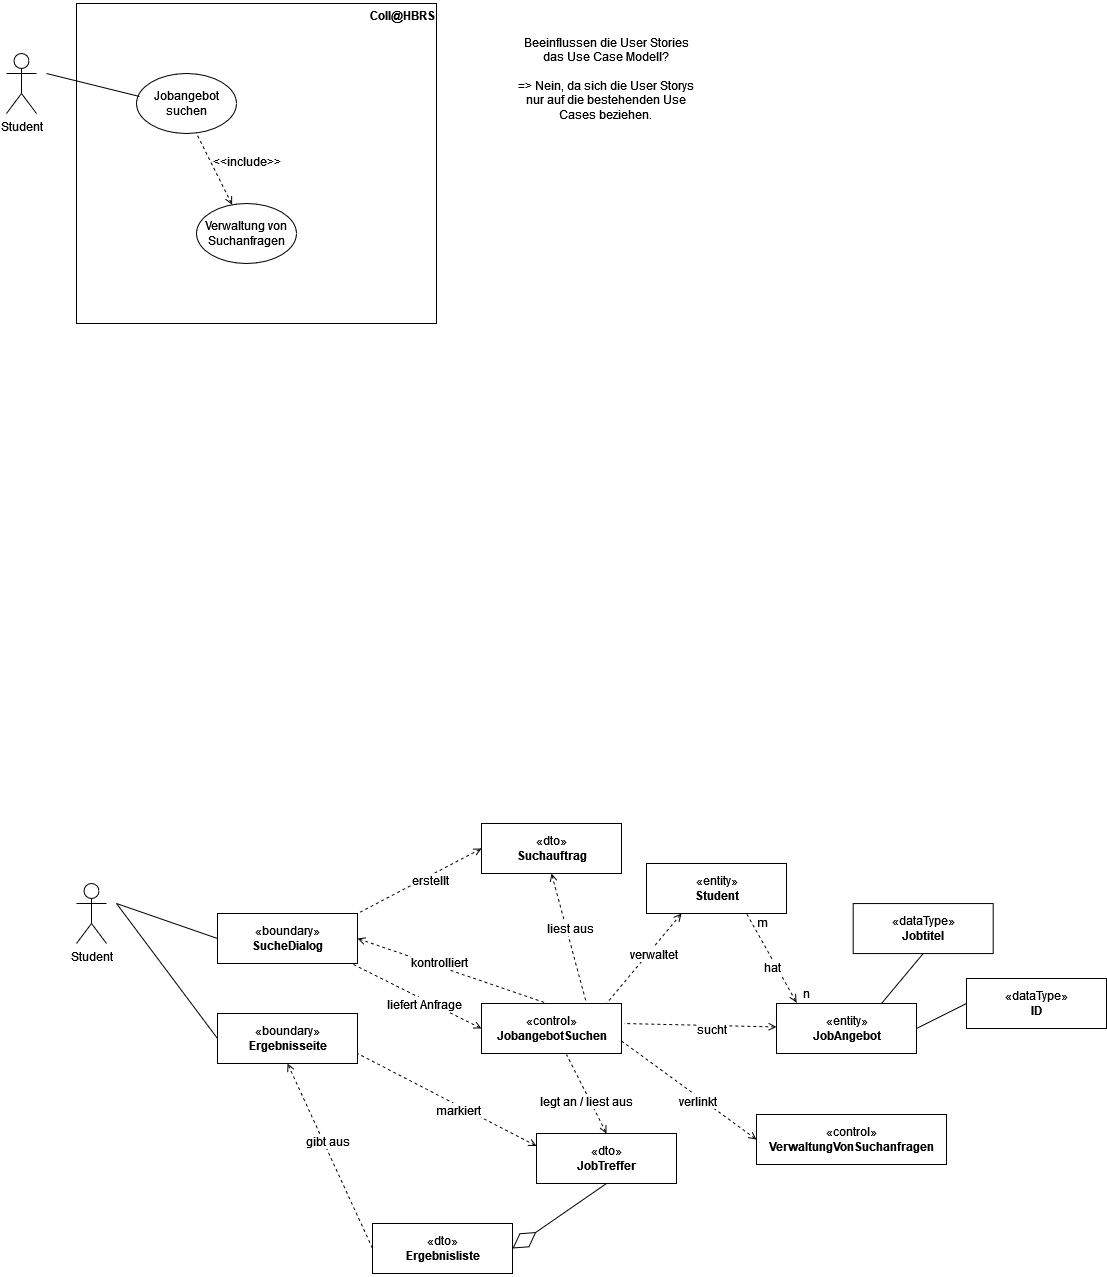

The diagram above was exported from draw.io. Its source (the exported page's mxGraphModel, read from the mxfile embedded in the PNG):
<mxGraphModel dx="1422" dy="752" grid="1" gridSize="10" guides="1" tooltips="1" connect="1" arrows="1" fold="1" page="1" pageScale="1" pageWidth="1169" pageHeight="827" math="0" shadow="0">
  <root>
    <mxCell id="0" />
    <mxCell id="1" parent="0" />
    <mxCell id="BHIqNETmvIfNeab9dW_b-1" value="" style="rounded=0;whiteSpace=wrap;html=1;fillColor=none;" vertex="1" parent="1">
      <mxGeometry x="110" y="80" width="360" height="320" as="geometry" />
    </mxCell>
    <mxCell id="BHIqNETmvIfNeab9dW_b-2" value="&lt;div&gt;Student&lt;/div&gt;&lt;div&gt;&lt;br&gt;&lt;/div&gt;" style="shape=umlActor;verticalLabelPosition=bottom;verticalAlign=top;html=1;outlineConnect=0;fillColor=none;" vertex="1" parent="1">
      <mxGeometry x="40" y="130" width="30" height="60" as="geometry" />
    </mxCell>
    <mxCell id="BHIqNETmvIfNeab9dW_b-3" value="Jobangebot suchen" style="ellipse;whiteSpace=wrap;html=1;fillColor=none;" vertex="1" parent="1">
      <mxGeometry x="170" y="150" width="100" height="60" as="geometry" />
    </mxCell>
    <mxCell id="BHIqNETmvIfNeab9dW_b-4" value="" style="endArrow=none;html=1;rounded=0;entryX=0.03;entryY=0.383;entryDx=0;entryDy=0;entryPerimeter=0;" edge="1" parent="1" target="BHIqNETmvIfNeab9dW_b-3">
      <mxGeometry width="50" height="50" relative="1" as="geometry">
        <mxPoint x="80" y="150" as="sourcePoint" />
        <mxPoint x="610" y="340" as="targetPoint" />
      </mxGeometry>
    </mxCell>
    <mxCell id="BHIqNETmvIfNeab9dW_b-5" value="Verwaltung von Suchanfragen" style="ellipse;whiteSpace=wrap;html=1;fillColor=none;" vertex="1" parent="1">
      <mxGeometry x="230" y="280" width="100" height="60" as="geometry" />
    </mxCell>
    <mxCell id="BHIqNETmvIfNeab9dW_b-6" value="" style="endArrow=none;html=1;rounded=0;dashed=1;endFill=0;startArrow=open;startFill=0;" edge="1" parent="1" source="BHIqNETmvIfNeab9dW_b-5">
      <mxGeometry width="50" height="50" relative="1" as="geometry">
        <mxPoint x="90" y="160" as="sourcePoint" />
        <mxPoint x="230" y="210" as="targetPoint" />
      </mxGeometry>
    </mxCell>
    <mxCell id="BHIqNETmvIfNeab9dW_b-7" value="&amp;lt;&amp;lt;include&amp;gt;&amp;gt;" style="text;html=1;strokeColor=none;fillColor=none;align=center;verticalAlign=middle;whiteSpace=wrap;rounded=0;" vertex="1" parent="1">
      <mxGeometry x="251" y="223" width="60" height="30" as="geometry" />
    </mxCell>
    <mxCell id="BHIqNETmvIfNeab9dW_b-8" value="&lt;b&gt;Coll@HBRS&lt;/b&gt;" style="text;html=1;strokeColor=none;fillColor=none;align=center;verticalAlign=middle;whiteSpace=wrap;rounded=0;" vertex="1" parent="1">
      <mxGeometry x="406" y="77" width="60" height="30" as="geometry" />
    </mxCell>
    <mxCell id="BHIqNETmvIfNeab9dW_b-10" value="&lt;div&gt;&lt;font style=&quot;font-size: 12px;&quot;&gt;&lt;span dir=&quot;ltr&quot; role=&quot;presentation&quot; style=&quot;left: 119.584px; top: 776.922px; font-family: sans-serif; transform: scaleX(1.01933);&quot;&gt;Beeinflussen die User Stories das Use Case Modell&lt;/span&gt;&lt;span dir=&quot;ltr&quot; role=&quot;presentation&quot; style=&quot;left: 558.499px; top: 776.922px; font-family: sans-serif;&quot;&gt;?&lt;/span&gt;&lt;/font&gt;&lt;/div&gt;&lt;div&gt;&lt;font style=&quot;font-size: 12px;&quot;&gt;&lt;span dir=&quot;ltr&quot; role=&quot;presentation&quot; style=&quot;left: 558.499px; top: 776.922px; font-family: sans-serif;&quot;&gt;&lt;br&gt;&lt;/span&gt;&lt;/font&gt;&lt;/div&gt;&lt;div&gt;&lt;font style=&quot;font-size: 12px;&quot;&gt;&lt;span dir=&quot;ltr&quot; role=&quot;presentation&quot; style=&quot;left: 558.499px; top: 776.922px; font-family: sans-serif;&quot;&gt;=&amp;gt; Nein, da sich die User Storys nur auf die bestehenden Use Cases beziehen.&lt;br&gt;&lt;/span&gt;&lt;/font&gt;&lt;/div&gt;" style="text;html=1;strokeColor=none;fillColor=none;align=center;verticalAlign=middle;whiteSpace=wrap;rounded=0;" vertex="1" parent="1">
      <mxGeometry x="550" y="100" width="180" height="110" as="geometry" />
    </mxCell>
    <mxCell id="BHIqNETmvIfNeab9dW_b-11" value="«control»&lt;br&gt;&lt;b&gt;JobangebotSuchen&lt;/b&gt;" style="html=1;fontSize=12;fillColor=none;" vertex="1" parent="1">
      <mxGeometry x="515" y="1080" width="140" height="50" as="geometry" />
    </mxCell>
    <mxCell id="BHIqNETmvIfNeab9dW_b-12" value="&lt;div&gt;«boundary»&lt;/div&gt;&lt;div&gt;&lt;b&gt;SucheDialog&lt;/b&gt;&lt;br&gt;&lt;/div&gt;" style="html=1;fontSize=12;fillColor=none;" vertex="1" parent="1">
      <mxGeometry x="251" y="990" width="140" height="50" as="geometry" />
    </mxCell>
    <mxCell id="BHIqNETmvIfNeab9dW_b-13" value="&lt;div&gt;Student&lt;/div&gt;&lt;div&gt;&lt;br&gt;&lt;/div&gt;" style="shape=umlActor;verticalLabelPosition=bottom;verticalAlign=top;html=1;fontSize=12;fillColor=none;" vertex="1" parent="1">
      <mxGeometry x="110" y="960" width="30" height="60" as="geometry" />
    </mxCell>
    <mxCell id="BHIqNETmvIfNeab9dW_b-14" value="" style="endArrow=none;html=1;rounded=0;fontSize=12;entryX=0;entryY=0.5;entryDx=0;entryDy=0;" edge="1" parent="1" target="BHIqNETmvIfNeab9dW_b-12">
      <mxGeometry width="50" height="50" relative="1" as="geometry">
        <mxPoint x="150" y="980" as="sourcePoint" />
        <mxPoint x="610" y="1180" as="targetPoint" />
      </mxGeometry>
    </mxCell>
    <mxCell id="BHIqNETmvIfNeab9dW_b-15" value="" style="endArrow=none;html=1;rounded=0;fontSize=12;entryX=0;entryY=0.5;entryDx=0;entryDy=0;exitX=1;exitY=0.5;exitDx=0;exitDy=0;startArrow=open;startFill=0;dashed=1;" edge="1" parent="1" source="BHIqNETmvIfNeab9dW_b-12">
      <mxGeometry width="50" height="50" relative="1" as="geometry">
        <mxPoint x="480" y="1045" as="sourcePoint" />
        <mxPoint x="581" y="1080" as="targetPoint" />
      </mxGeometry>
    </mxCell>
    <mxCell id="BHIqNETmvIfNeab9dW_b-16" value="kontrolliert" style="edgeLabel;html=1;align=center;verticalAlign=middle;resizable=0;points=[];fontSize=12;" vertex="1" connectable="0" parent="BHIqNETmvIfNeab9dW_b-15">
      <mxGeometry x="-0.1499" y="4" relative="1" as="geometry">
        <mxPoint as="offset" />
      </mxGeometry>
    </mxCell>
    <mxCell id="BHIqNETmvIfNeab9dW_b-17" value="" style="endArrow=none;html=1;rounded=0;fontSize=12;entryX=0;entryY=0.5;entryDx=0;entryDy=0;exitX=0;exitY=0.5;exitDx=0;exitDy=0;startArrow=open;startFill=0;dashed=1;" edge="1" parent="1" source="BHIqNETmvIfNeab9dW_b-11">
      <mxGeometry width="50" height="50" relative="1" as="geometry">
        <mxPoint x="195" y="975" as="sourcePoint" />
        <mxPoint x="385" y="1040" as="targetPoint" />
      </mxGeometry>
    </mxCell>
    <mxCell id="BHIqNETmvIfNeab9dW_b-18" value="liefert Anfrage" style="edgeLabel;html=1;align=center;verticalAlign=middle;resizable=0;points=[];fontSize=12;" vertex="1" connectable="0" parent="BHIqNETmvIfNeab9dW_b-17">
      <mxGeometry x="-0.1499" y="4" relative="1" as="geometry">
        <mxPoint as="offset" />
      </mxGeometry>
    </mxCell>
    <mxCell id="BHIqNETmvIfNeab9dW_b-19" value="&lt;div&gt;«dto»&lt;/div&gt;&lt;div&gt;&lt;b&gt;Suchauftrag&lt;/b&gt;&lt;br&gt;&lt;/div&gt;" style="html=1;fontSize=12;fillColor=none;" vertex="1" parent="1">
      <mxGeometry x="515" y="900" width="140" height="50" as="geometry" />
    </mxCell>
    <mxCell id="BHIqNETmvIfNeab9dW_b-20" value="" style="endArrow=none;html=1;rounded=0;fontSize=12;entryX=1;entryY=0;entryDx=0;entryDy=0;exitX=0;exitY=0.5;exitDx=0;exitDy=0;startArrow=open;startFill=0;dashed=1;" edge="1" parent="1" target="BHIqNETmvIfNeab9dW_b-12">
      <mxGeometry width="50" height="50" relative="1" as="geometry">
        <mxPoint x="515" y="925" as="sourcePoint" />
        <mxPoint x="385" y="860" as="targetPoint" />
      </mxGeometry>
    </mxCell>
    <mxCell id="BHIqNETmvIfNeab9dW_b-21" value="erstellt" style="edgeLabel;html=1;align=center;verticalAlign=middle;resizable=0;points=[];fontSize=12;" vertex="1" connectable="0" parent="BHIqNETmvIfNeab9dW_b-20">
      <mxGeometry x="-0.1499" y="4" relative="1" as="geometry">
        <mxPoint as="offset" />
      </mxGeometry>
    </mxCell>
    <mxCell id="BHIqNETmvIfNeab9dW_b-22" value="" style="endArrow=none;html=1;rounded=0;fontSize=12;entryX=0;entryY=0.5;entryDx=0;entryDy=0;exitX=0.5;exitY=1;exitDx=0;exitDy=0;startArrow=open;startFill=0;dashed=1;" edge="1" parent="1" source="BHIqNETmvIfNeab9dW_b-19">
      <mxGeometry width="50" height="50" relative="1" as="geometry">
        <mxPoint x="430" y="1015" as="sourcePoint" />
        <mxPoint x="620" y="1080" as="targetPoint" />
      </mxGeometry>
    </mxCell>
    <mxCell id="BHIqNETmvIfNeab9dW_b-23" value="&lt;div&gt;liest aus&lt;/div&gt;" style="edgeLabel;html=1;align=center;verticalAlign=middle;resizable=0;points=[];fontSize=12;" vertex="1" connectable="0" parent="BHIqNETmvIfNeab9dW_b-22">
      <mxGeometry x="-0.1499" y="4" relative="1" as="geometry">
        <mxPoint as="offset" />
      </mxGeometry>
    </mxCell>
    <mxCell id="BHIqNETmvIfNeab9dW_b-24" value="&lt;div&gt;«entity»&lt;/div&gt;&lt;div&gt;&lt;b&gt;JobAngebot&lt;/b&gt;&lt;br&gt;&lt;/div&gt;" style="html=1;fontSize=12;fillColor=none;" vertex="1" parent="1">
      <mxGeometry x="810" y="1080" width="140" height="50" as="geometry" />
    </mxCell>
    <mxCell id="BHIqNETmvIfNeab9dW_b-25" value="&lt;div&gt;«dto»&lt;/div&gt;&lt;div&gt;&lt;b&gt;JobTreffer&lt;/b&gt;&lt;br&gt;&lt;/div&gt;" style="html=1;fontSize=12;fillColor=none;" vertex="1" parent="1">
      <mxGeometry x="570" y="1210" width="140" height="50" as="geometry" />
    </mxCell>
    <mxCell id="BHIqNETmvIfNeab9dW_b-26" value="&lt;div&gt;«dto»&lt;/div&gt;&lt;div&gt;&lt;b&gt;Ergebnisliste&lt;/b&gt;&lt;br&gt;&lt;/div&gt;" style="html=1;fontSize=12;fillColor=none;" vertex="1" parent="1">
      <mxGeometry x="406" y="1300" width="140" height="50" as="geometry" />
    </mxCell>
    <mxCell id="BHIqNETmvIfNeab9dW_b-29" value="" style="endArrow=diamondThin;html=1;rounded=0;fontSize=12;entryX=1;entryY=0.5;entryDx=0;entryDy=0;exitX=0.5;exitY=1;exitDx=0;exitDy=0;startArrow=none;startFill=0;endSize=26;startSize=26;endFill=0;" edge="1" parent="1" source="BHIqNETmvIfNeab9dW_b-25" target="BHIqNETmvIfNeab9dW_b-26">
      <mxGeometry width="50" height="50" relative="1" as="geometry">
        <mxPoint x="750" y="1090" as="sourcePoint" />
        <mxPoint x="785" y="1220" as="targetPoint" />
        <Array as="points" />
      </mxGeometry>
    </mxCell>
    <mxCell id="BHIqNETmvIfNeab9dW_b-31" value="" style="endArrow=none;html=1;rounded=0;fontSize=12;startArrow=open;startFill=0;dashed=1;entryX=0;entryY=0.5;entryDx=0;entryDy=0;exitX=0.5;exitY=1;exitDx=0;exitDy=0;" edge="1" parent="1" source="BHIqNETmvIfNeab9dW_b-37" target="BHIqNETmvIfNeab9dW_b-26">
      <mxGeometry width="50" height="50" relative="1" as="geometry">
        <mxPoint x="330" y="1170" as="sourcePoint" />
        <mxPoint x="640" y="1260" as="targetPoint" />
        <Array as="points" />
      </mxGeometry>
    </mxCell>
    <mxCell id="BHIqNETmvIfNeab9dW_b-32" value="&lt;div&gt;gibt aus&lt;/div&gt;" style="edgeLabel;html=1;align=center;verticalAlign=middle;resizable=0;points=[];fontSize=12;" vertex="1" connectable="0" parent="BHIqNETmvIfNeab9dW_b-31">
      <mxGeometry x="-0.1499" y="4" relative="1" as="geometry">
        <mxPoint as="offset" />
      </mxGeometry>
    </mxCell>
    <mxCell id="BHIqNETmvIfNeab9dW_b-33" value="" style="endArrow=none;html=1;rounded=0;fontSize=12;entryX=0;entryY=0.5;entryDx=0;entryDy=0;startArrow=open;startFill=0;dashed=1;" edge="1" parent="1" source="BHIqNETmvIfNeab9dW_b-24">
      <mxGeometry width="50" height="50" relative="1" as="geometry">
        <mxPoint x="622.5" y="970" as="sourcePoint" />
        <mxPoint x="657.5" y="1100" as="targetPoint" />
      </mxGeometry>
    </mxCell>
    <mxCell id="BHIqNETmvIfNeab9dW_b-34" value="sucht" style="edgeLabel;html=1;align=center;verticalAlign=middle;resizable=0;points=[];fontSize=12;" vertex="1" connectable="0" parent="BHIqNETmvIfNeab9dW_b-33">
      <mxGeometry x="-0.1499" y="4" relative="1" as="geometry">
        <mxPoint as="offset" />
      </mxGeometry>
    </mxCell>
    <mxCell id="BHIqNETmvIfNeab9dW_b-35" value="" style="endArrow=none;html=1;rounded=0;fontSize=12;exitX=0.5;exitY=0;exitDx=0;exitDy=0;startArrow=open;startFill=0;dashed=1;entryX=0.607;entryY=1.02;entryDx=0;entryDy=0;entryPerimeter=0;" edge="1" parent="1" source="BHIqNETmvIfNeab9dW_b-25" target="BHIqNETmvIfNeab9dW_b-11">
      <mxGeometry width="50" height="50" relative="1" as="geometry">
        <mxPoint x="699.52" y="1072" as="sourcePoint" />
        <mxPoint x="610" y="1140" as="targetPoint" />
      </mxGeometry>
    </mxCell>
    <mxCell id="BHIqNETmvIfNeab9dW_b-36" value="legt an / liest aus" style="edgeLabel;html=1;align=center;verticalAlign=middle;resizable=0;points=[];fontSize=12;" vertex="1" connectable="0" parent="BHIqNETmvIfNeab9dW_b-35">
      <mxGeometry x="-0.1499" y="4" relative="1" as="geometry">
        <mxPoint as="offset" />
      </mxGeometry>
    </mxCell>
    <mxCell id="BHIqNETmvIfNeab9dW_b-37" value="&lt;div&gt;«boundary»&lt;/div&gt;&lt;div&gt;&lt;b&gt;Ergebnisseite&lt;/b&gt;&lt;br&gt;&lt;/div&gt;" style="html=1;fontSize=12;fillColor=none;" vertex="1" parent="1">
      <mxGeometry x="251" y="1090" width="140" height="50" as="geometry" />
    </mxCell>
    <mxCell id="BHIqNETmvIfNeab9dW_b-38" value="" style="endArrow=none;html=1;rounded=0;fontSize=12;entryX=0;entryY=0.5;entryDx=0;entryDy=0;" edge="1" parent="1" target="BHIqNETmvIfNeab9dW_b-37">
      <mxGeometry width="50" height="50" relative="1" as="geometry">
        <mxPoint x="150" y="980" as="sourcePoint" />
        <mxPoint x="251" y="1025" as="targetPoint" />
      </mxGeometry>
    </mxCell>
    <mxCell id="BHIqNETmvIfNeab9dW_b-39" value="&lt;div&gt;«control»&lt;/div&gt;&lt;b&gt;VerwaltungVonSuchanfragen&lt;/b&gt;" style="html=1;fontSize=12;fillColor=none;" vertex="1" parent="1">
      <mxGeometry x="790" y="1191" width="190" height="50" as="geometry" />
    </mxCell>
    <mxCell id="BHIqNETmvIfNeab9dW_b-40" value="" style="endArrow=none;html=1;rounded=0;fontSize=12;entryX=1;entryY=0.75;entryDx=0;entryDy=0;exitX=0;exitY=0.5;exitDx=0;exitDy=0;startArrow=open;startFill=0;dashed=1;" edge="1" parent="1" source="BHIqNETmvIfNeab9dW_b-39" target="BHIqNETmvIfNeab9dW_b-11">
      <mxGeometry width="50" height="50" relative="1" as="geometry">
        <mxPoint x="767.02" y="1052" as="sourcePoint" />
        <mxPoint x="667.5" y="1110" as="targetPoint" />
      </mxGeometry>
    </mxCell>
    <mxCell id="BHIqNETmvIfNeab9dW_b-41" value="&lt;div&gt;verlinkt&lt;/div&gt;" style="edgeLabel;html=1;align=center;verticalAlign=middle;resizable=0;points=[];fontSize=12;" vertex="1" connectable="0" parent="BHIqNETmvIfNeab9dW_b-40">
      <mxGeometry x="-0.1499" y="4" relative="1" as="geometry">
        <mxPoint as="offset" />
      </mxGeometry>
    </mxCell>
    <mxCell id="BHIqNETmvIfNeab9dW_b-42" value="" style="endArrow=none;html=1;rounded=0;fontSize=12;entryX=0;entryY=0.5;entryDx=0;entryDy=0;exitX=0;exitY=0.25;exitDx=0;exitDy=0;startArrow=open;startFill=0;dashed=1;" edge="1" parent="1" source="BHIqNETmvIfNeab9dW_b-25">
      <mxGeometry width="50" height="50" relative="1" as="geometry">
        <mxPoint x="521" y="1195" as="sourcePoint" />
        <mxPoint x="391" y="1130" as="targetPoint" />
      </mxGeometry>
    </mxCell>
    <mxCell id="BHIqNETmvIfNeab9dW_b-43" value="markiert" style="edgeLabel;html=1;align=center;verticalAlign=middle;resizable=0;points=[];fontSize=12;" vertex="1" connectable="0" parent="BHIqNETmvIfNeab9dW_b-42">
      <mxGeometry x="-0.1499" y="4" relative="1" as="geometry">
        <mxPoint as="offset" />
      </mxGeometry>
    </mxCell>
    <mxCell id="BHIqNETmvIfNeab9dW_b-46" value="&lt;div&gt;«dataType»&lt;/div&gt;&lt;div&gt;&lt;b&gt;Jobtitel&lt;/b&gt;&lt;br&gt;&lt;/div&gt;" style="html=1;fontSize=12;fillColor=none;" vertex="1" parent="1">
      <mxGeometry x="886.7" y="980.06" width="140" height="50" as="geometry" />
    </mxCell>
    <mxCell id="BHIqNETmvIfNeab9dW_b-47" value="&lt;div&gt;«dataType»&lt;/div&gt;&lt;div&gt;&lt;b&gt;ID&lt;/b&gt;&lt;br&gt;&lt;/div&gt;" style="html=1;fontSize=12;fillColor=none;" vertex="1" parent="1">
      <mxGeometry x="1000" y="1055" width="140" height="50" as="geometry" />
    </mxCell>
    <mxCell id="BHIqNETmvIfNeab9dW_b-48" value="" style="endArrow=none;html=1;rounded=0;fontSize=12;entryX=0.5;entryY=1;entryDx=0;entryDy=0;exitX=0.75;exitY=0;exitDx=0;exitDy=0;" edge="1" parent="1" source="BHIqNETmvIfNeab9dW_b-24" target="BHIqNETmvIfNeab9dW_b-46">
      <mxGeometry width="50" height="50" relative="1" as="geometry">
        <mxPoint x="790" y="1330.5" as="sourcePoint" />
        <mxPoint x="891" y="1365.5" as="targetPoint" />
      </mxGeometry>
    </mxCell>
    <mxCell id="BHIqNETmvIfNeab9dW_b-49" value="" style="endArrow=none;html=1;rounded=0;fontSize=12;entryX=1;entryY=0.5;entryDx=0;entryDy=0;exitX=0;exitY=0.5;exitDx=0;exitDy=0;" edge="1" parent="1" source="BHIqNETmvIfNeab9dW_b-47" target="BHIqNETmvIfNeab9dW_b-24">
      <mxGeometry width="50" height="50" relative="1" as="geometry">
        <mxPoint x="690" y="1375" as="sourcePoint" />
        <mxPoint x="791" y="1410" as="targetPoint" />
      </mxGeometry>
    </mxCell>
    <mxCell id="BHIqNETmvIfNeab9dW_b-50" value="&lt;div&gt;«entity»&lt;/div&gt;&lt;div&gt;&lt;b&gt;Student&lt;/b&gt;&lt;br&gt;&lt;/div&gt;" style="html=1;fontSize=12;fillColor=none;" vertex="1" parent="1">
      <mxGeometry x="680" y="940" width="140" height="50" as="geometry" />
    </mxCell>
    <mxCell id="BHIqNETmvIfNeab9dW_b-51" value="" style="endArrow=none;html=1;rounded=0;fontSize=12;entryX=0;entryY=0.5;entryDx=0;entryDy=0;startArrow=open;startFill=0;dashed=1;exitX=0.25;exitY=1;exitDx=0;exitDy=0;" edge="1" parent="1" source="BHIqNETmvIfNeab9dW_b-50">
      <mxGeometry width="50" height="50" relative="1" as="geometry">
        <mxPoint x="765.8000000000002" y="1051.0492951991828" as="sourcePoint" />
        <mxPoint x="640" y="1080" as="targetPoint" />
      </mxGeometry>
    </mxCell>
    <mxCell id="BHIqNETmvIfNeab9dW_b-52" value="&lt;div&gt;verwaltet&lt;/div&gt;" style="edgeLabel;html=1;align=center;verticalAlign=middle;resizable=0;points=[];fontSize=12;" vertex="1" connectable="0" parent="BHIqNETmvIfNeab9dW_b-51">
      <mxGeometry x="-0.1499" y="4" relative="1" as="geometry">
        <mxPoint as="offset" />
      </mxGeometry>
    </mxCell>
    <mxCell id="BHIqNETmvIfNeab9dW_b-53" value="" style="endArrow=none;html=1;rounded=0;fontSize=12;exitX=0.143;exitY=-0.02;exitDx=0;exitDy=0;startArrow=open;startFill=0;dashed=1;entryX=0.607;entryY=1.02;entryDx=0;entryDy=0;entryPerimeter=0;exitPerimeter=0;" edge="1" parent="1" source="BHIqNETmvIfNeab9dW_b-24">
      <mxGeometry width="50" height="50" relative="1" as="geometry">
        <mxPoint x="820" y="1069" as="sourcePoint" />
        <mxPoint x="779.98" y="990" as="targetPoint" />
      </mxGeometry>
    </mxCell>
    <mxCell id="BHIqNETmvIfNeab9dW_b-54" value="hat" style="edgeLabel;html=1;align=center;verticalAlign=middle;resizable=0;points=[];fontSize=12;" vertex="1" connectable="0" parent="BHIqNETmvIfNeab9dW_b-53">
      <mxGeometry x="-0.1499" y="4" relative="1" as="geometry">
        <mxPoint as="offset" />
      </mxGeometry>
    </mxCell>
    <mxCell id="BHIqNETmvIfNeab9dW_b-55" value="m" style="text;html=1;strokeColor=none;fillColor=none;align=center;verticalAlign=middle;whiteSpace=wrap;rounded=0;fontSize=12;" vertex="1" parent="1">
      <mxGeometry x="766" y="984.06" width="60" height="30" as="geometry" />
    </mxCell>
    <mxCell id="BHIqNETmvIfNeab9dW_b-56" value="n" style="text;html=1;strokeColor=none;fillColor=none;align=center;verticalAlign=middle;whiteSpace=wrap;rounded=0;fontSize=12;" vertex="1" parent="1">
      <mxGeometry x="810" y="1055" width="60" height="30" as="geometry" />
    </mxCell>
  </root>
</mxGraphModel>